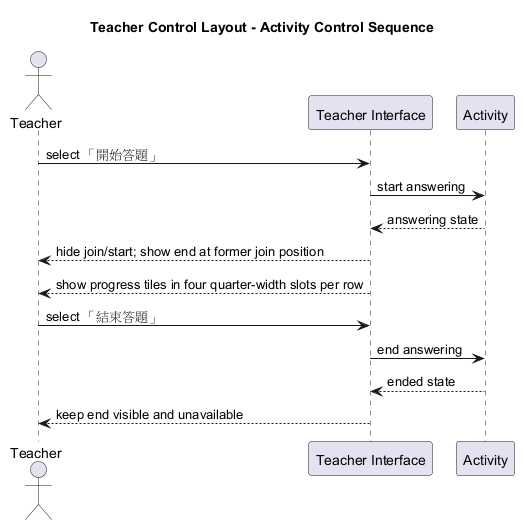

The diagram above was rendered by PlantUML. Its source (embedded in the PNG):
@startuml
title Teacher Control Layout - Activity Control Sequence
actor Teacher
participant "Teacher Interface" as UI
participant "Activity" as Activity
Teacher -> UI : select 「開始答題」
UI -> Activity : start answering
Activity --> UI : answering state
UI --> Teacher : hide join/start; show end at former join position
UI --> Teacher : show progress tiles in four quarter-width slots per row
Teacher -> UI : select 「結束答題」
UI -> Activity : end answering
Activity --> UI : ended state
UI --> Teacher : keep end visible and unavailable
@enduml